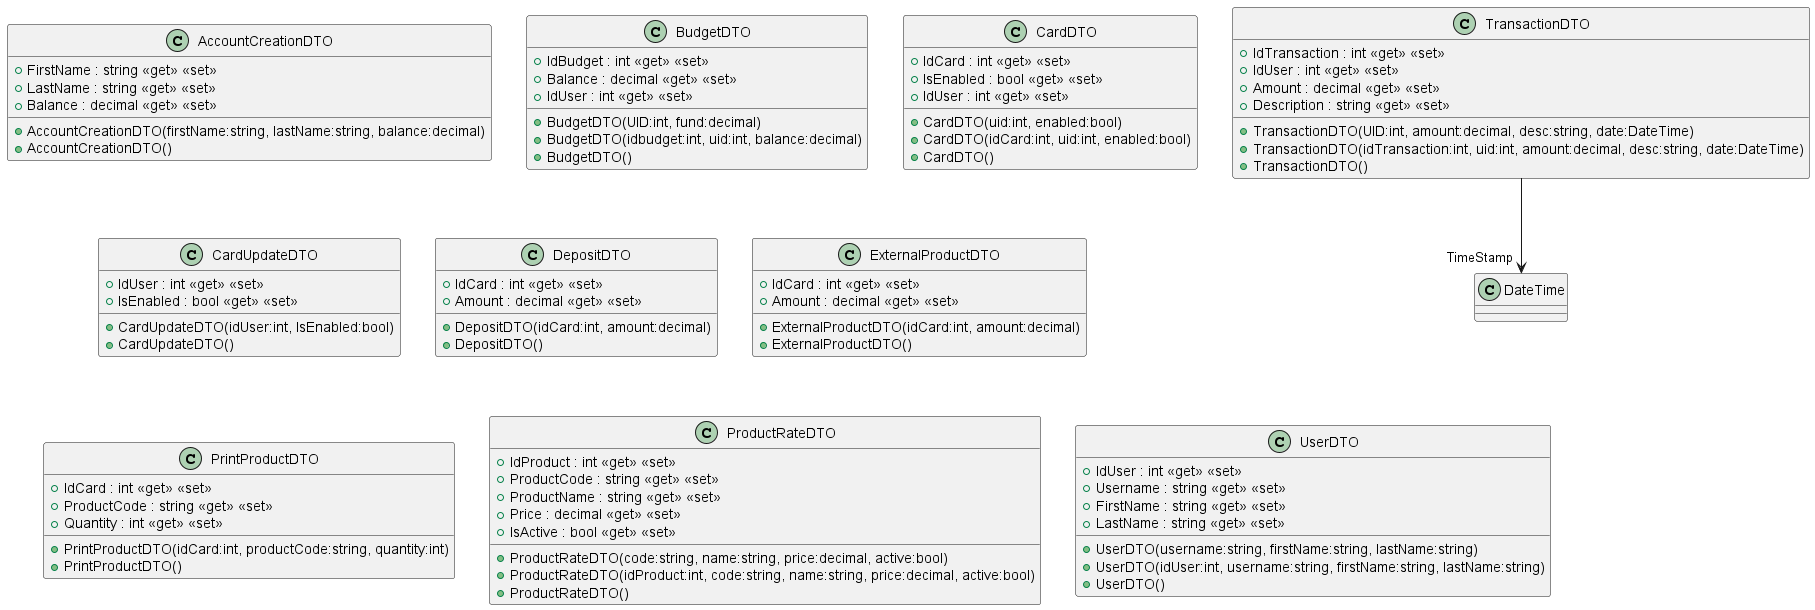

The diagram above was rendered by PlantUML. Its source (embedded in the PNG):
@startuml
!include .\\AccountCreationDTO.puml
!include .\\BudgetDTO.puml
!include .\\CardDTO.puml
!include .\\CardUpdateDTO.puml
!include .\\DepositDTO.puml
!include .\\ExternalProductDTO.puml
!include .\\PrintProductDTO.puml
!include .\\ProductRateDTO.puml
!include .\\TransactionDTO.puml
!include .\\UserDTO.puml
!include .\\obj\Debug\net8.0\.NETCoreApp,Version=v8.0.AssemblyAttributes.puml
!include .\\obj\Debug\net8.0\DTO.AssemblyInfo.puml
!include .\\obj\Debug\net8.0\DTO.GlobalUsings.g.puml
@enduml